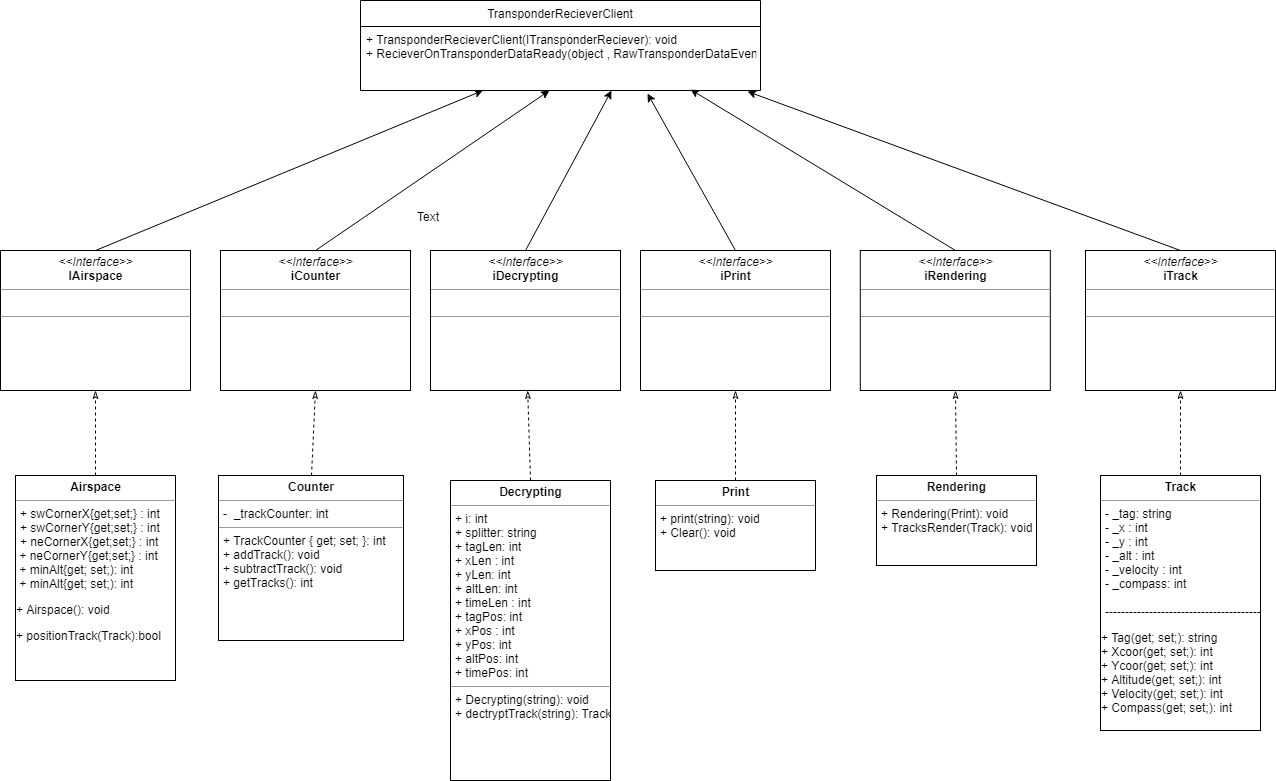

The diagram above was exported from draw.io. Its source (the exported page's mxGraphModel, read from the mxfile embedded in the PNG):
<mxGraphModel dx="1010" dy="528" grid="1" gridSize="10" guides="1" tooltips="1" connect="1" arrows="1" fold="1" page="1" pageScale="1" pageWidth="850" pageHeight="1100" math="0" shadow="0">
  <root>
    <mxCell id="0" />
    <mxCell id="1" parent="0" />
    <mxCell id="JwI_kdSAs8_P4GWG69CR-1" value="TransponderRecieverClient" style="swimlane;fontStyle=0;childLayout=stackLayout;horizontal=1;startSize=26;fillColor=none;horizontalStack=0;resizeParent=1;resizeParentMax=0;resizeLast=0;collapsible=1;marginBottom=0;" vertex="1" parent="1">
      <mxGeometry x="360" y="100" width="400" height="90" as="geometry" />
    </mxCell>
    <mxCell id="JwI_kdSAs8_P4GWG69CR-2" value="+ TransponderRecieverClient(ITransponderReciever): void&#10;+ RecieverOnTransponderDataReady(object , RawTransponderDataEventArgs) : void &#10;" style="text;strokeColor=none;fillColor=none;align=left;verticalAlign=top;spacingLeft=4;spacingRight=4;overflow=hidden;rotatable=0;points=[[0,0.5],[1,0.5]];portConstraint=eastwest;" vertex="1" parent="JwI_kdSAs8_P4GWG69CR-1">
      <mxGeometry y="26" width="400" height="64" as="geometry" />
    </mxCell>
    <mxCell id="JwI_kdSAs8_P4GWG69CR-68" style="edgeStyle=none;rounded=0;orthogonalLoop=1;jettySize=auto;html=1;exitX=0.5;exitY=0;exitDx=0;exitDy=0;endArrow=classic;endFill=1;" edge="1" parent="1" source="JwI_kdSAs8_P4GWG69CR-46" target="JwI_kdSAs8_P4GWG69CR-2">
      <mxGeometry relative="1" as="geometry" />
    </mxCell>
    <mxCell id="JwI_kdSAs8_P4GWG69CR-46" value="&lt;p style=&quot;margin: 0px ; margin-top: 4px ; text-align: center&quot;&gt;&lt;i&gt;&amp;lt;&amp;lt;Interface&amp;gt;&amp;gt;&lt;/i&gt;&lt;br&gt;&lt;b&gt;IAirspace&lt;/b&gt;&lt;/p&gt;&lt;hr size=&quot;1&quot;&gt;&lt;p style=&quot;margin: 0px ; margin-left: 4px&quot;&gt;&lt;br&gt;&lt;/p&gt;&lt;hr size=&quot;1&quot;&gt;&lt;p style=&quot;margin: 0px ; margin-left: 4px&quot;&gt;&lt;br&gt;&lt;/p&gt;" style="verticalAlign=top;align=left;overflow=fill;fontSize=12;fontFamily=Helvetica;html=1;" vertex="1" parent="1">
      <mxGeometry y="350" width="190" height="140" as="geometry" />
    </mxCell>
    <mxCell id="JwI_kdSAs8_P4GWG69CR-67" style="edgeStyle=none;rounded=0;orthogonalLoop=1;jettySize=auto;html=1;exitX=0.5;exitY=0;exitDx=0;exitDy=0;entryX=0.473;entryY=0.994;entryDx=0;entryDy=0;entryPerimeter=0;endArrow=classic;endFill=1;" edge="1" parent="1" source="JwI_kdSAs8_P4GWG69CR-47" target="JwI_kdSAs8_P4GWG69CR-2">
      <mxGeometry relative="1" as="geometry" />
    </mxCell>
    <mxCell id="JwI_kdSAs8_P4GWG69CR-47" value="&lt;p style=&quot;margin: 0px ; margin-top: 4px ; text-align: center&quot;&gt;&lt;i&gt;&amp;lt;&amp;lt;Interface&amp;gt;&amp;gt;&lt;/i&gt;&lt;br&gt;&lt;b&gt;iCounter&lt;/b&gt;&lt;/p&gt;&lt;hr size=&quot;1&quot;&gt;&lt;p style=&quot;margin: 0px ; margin-left: 4px&quot;&gt;&lt;br&gt;&lt;/p&gt;&lt;hr size=&quot;1&quot;&gt;&lt;p style=&quot;margin: 0px ; margin-left: 4px&quot;&gt;&lt;br&gt;&lt;/p&gt;" style="verticalAlign=top;align=left;overflow=fill;fontSize=12;fontFamily=Helvetica;html=1;" vertex="1" parent="1">
      <mxGeometry x="220" y="350" width="190" height="140" as="geometry" />
    </mxCell>
    <mxCell id="JwI_kdSAs8_P4GWG69CR-69" style="edgeStyle=none;rounded=0;orthogonalLoop=1;jettySize=auto;html=1;exitX=0.5;exitY=0;exitDx=0;exitDy=0;entryX=0.628;entryY=1.006;entryDx=0;entryDy=0;entryPerimeter=0;endArrow=classic;endFill=1;" edge="1" parent="1" source="JwI_kdSAs8_P4GWG69CR-48" target="JwI_kdSAs8_P4GWG69CR-2">
      <mxGeometry relative="1" as="geometry" />
    </mxCell>
    <mxCell id="JwI_kdSAs8_P4GWG69CR-48" value="&lt;p style=&quot;margin: 0px ; margin-top: 4px ; text-align: center&quot;&gt;&lt;i&gt;&amp;lt;&amp;lt;Interface&amp;gt;&amp;gt;&lt;/i&gt;&lt;br&gt;&lt;b&gt;iDecrypting&lt;/b&gt;&lt;/p&gt;&lt;hr size=&quot;1&quot;&gt;&lt;p style=&quot;margin: 0px ; margin-left: 4px&quot;&gt;&lt;br&gt;&lt;/p&gt;&lt;hr size=&quot;1&quot;&gt;&lt;p style=&quot;margin: 0px ; margin-left: 4px&quot;&gt;&lt;br&gt;&lt;/p&gt;" style="verticalAlign=top;align=left;overflow=fill;fontSize=12;fontFamily=Helvetica;html=1;" vertex="1" parent="1">
      <mxGeometry x="430" y="350" width="190" height="140" as="geometry" />
    </mxCell>
    <mxCell id="JwI_kdSAs8_P4GWG69CR-70" style="edgeStyle=none;rounded=0;orthogonalLoop=1;jettySize=auto;html=1;exitX=0.5;exitY=0;exitDx=0;exitDy=0;entryX=0.717;entryY=1.053;entryDx=0;entryDy=0;entryPerimeter=0;endArrow=classic;endFill=1;" edge="1" parent="1" source="JwI_kdSAs8_P4GWG69CR-49" target="JwI_kdSAs8_P4GWG69CR-2">
      <mxGeometry relative="1" as="geometry" />
    </mxCell>
    <mxCell id="JwI_kdSAs8_P4GWG69CR-49" value="&lt;p style=&quot;margin: 0px ; margin-top: 4px ; text-align: center&quot;&gt;&lt;i&gt;&amp;lt;&amp;lt;Interface&amp;gt;&amp;gt;&lt;/i&gt;&lt;br&gt;&lt;b&gt;iPrint&lt;/b&gt;&lt;/p&gt;&lt;hr size=&quot;1&quot;&gt;&lt;p style=&quot;margin: 0px ; margin-left: 4px&quot;&gt;&lt;br&gt;&lt;/p&gt;&lt;hr size=&quot;1&quot;&gt;&lt;p style=&quot;margin: 0px ; margin-left: 4px&quot;&gt;&lt;br&gt;&lt;/p&gt;" style="verticalAlign=top;align=left;overflow=fill;fontSize=12;fontFamily=Helvetica;html=1;" vertex="1" parent="1">
      <mxGeometry x="640" y="350" width="190" height="140" as="geometry" />
    </mxCell>
    <mxCell id="JwI_kdSAs8_P4GWG69CR-71" style="edgeStyle=none;rounded=0;orthogonalLoop=1;jettySize=auto;html=1;exitX=0.5;exitY=0;exitDx=0;exitDy=0;entryX=0.825;entryY=0.991;entryDx=0;entryDy=0;entryPerimeter=0;endArrow=classic;endFill=1;" edge="1" parent="1" source="JwI_kdSAs8_P4GWG69CR-50" target="JwI_kdSAs8_P4GWG69CR-2">
      <mxGeometry relative="1" as="geometry" />
    </mxCell>
    <mxCell id="JwI_kdSAs8_P4GWG69CR-50" value="&lt;p style=&quot;margin: 0px ; margin-top: 4px ; text-align: center&quot;&gt;&lt;i&gt;&amp;lt;&amp;lt;Interface&amp;gt;&amp;gt;&lt;/i&gt;&lt;br&gt;&lt;b&gt;iRendering&lt;/b&gt;&lt;/p&gt;&lt;hr size=&quot;1&quot;&gt;&lt;p style=&quot;margin: 0px ; margin-left: 4px&quot;&gt;&lt;br&gt;&lt;/p&gt;&lt;hr size=&quot;1&quot;&gt;&lt;p style=&quot;margin: 0px ; margin-left: 4px&quot;&gt;&lt;br&gt;&lt;/p&gt;" style="verticalAlign=top;align=left;overflow=fill;fontSize=12;fontFamily=Helvetica;html=1;" vertex="1" parent="1">
      <mxGeometry x="859.7999877929688" y="350" width="190" height="140" as="geometry" />
    </mxCell>
    <mxCell id="JwI_kdSAs8_P4GWG69CR-72" style="edgeStyle=none;rounded=0;orthogonalLoop=1;jettySize=auto;html=1;exitX=0.5;exitY=0;exitDx=0;exitDy=0;entryX=0.967;entryY=1.016;entryDx=0;entryDy=0;entryPerimeter=0;endArrow=classic;endFill=1;" edge="1" parent="1" source="JwI_kdSAs8_P4GWG69CR-51" target="JwI_kdSAs8_P4GWG69CR-2">
      <mxGeometry relative="1" as="geometry" />
    </mxCell>
    <mxCell id="JwI_kdSAs8_P4GWG69CR-51" value="&lt;p style=&quot;margin: 0px ; margin-top: 4px ; text-align: center&quot;&gt;&lt;i&gt;&amp;lt;&amp;lt;Interface&amp;gt;&amp;gt;&lt;/i&gt;&lt;br&gt;&lt;b&gt;iTrack&lt;/b&gt;&lt;/p&gt;&lt;hr size=&quot;1&quot;&gt;&lt;p style=&quot;margin: 0px ; margin-left: 4px&quot;&gt;&lt;br&gt;&lt;/p&gt;&lt;hr size=&quot;1&quot;&gt;&lt;p style=&quot;margin: 0px ; margin-left: 4px&quot;&gt;&lt;br&gt;&lt;/p&gt;" style="verticalAlign=top;align=left;overflow=fill;fontSize=12;fontFamily=Helvetica;html=1;" vertex="1" parent="1">
      <mxGeometry x="1085" y="350" width="190" height="140" as="geometry" />
    </mxCell>
    <mxCell id="JwI_kdSAs8_P4GWG69CR-59" style="edgeStyle=none;rounded=0;orthogonalLoop=1;jettySize=auto;html=1;exitX=0.5;exitY=0;exitDx=0;exitDy=0;entryX=0.5;entryY=1;entryDx=0;entryDy=0;dashed=1;endArrow=classicThin;endFill=0;" edge="1" parent="1" source="JwI_kdSAs8_P4GWG69CR-52" target="JwI_kdSAs8_P4GWG69CR-46">
      <mxGeometry relative="1" as="geometry" />
    </mxCell>
    <mxCell id="JwI_kdSAs8_P4GWG69CR-52" value="&lt;p style=&quot;margin: 0px ; margin-top: 4px ; text-align: center&quot;&gt;&lt;b&gt;Airspace&lt;/b&gt;&lt;/p&gt;&lt;hr size=&quot;1&quot;&gt;&lt;p style=&quot;margin: 0px ; margin-left: 4px&quot;&gt;+ swCornerX{get;set;} : int&lt;br&gt;&lt;/p&gt;&lt;p style=&quot;margin: 0px ; margin-left: 4px&quot;&gt;+ swCornerY{get;set;} : int&lt;br&gt;&lt;/p&gt;&lt;p style=&quot;margin: 0px ; margin-left: 4px&quot;&gt;+ neCornerX{get;set;} : int&amp;nbsp;&lt;br&gt;&lt;/p&gt;&amp;nbsp;+ neCornerY{get;set;} : int&lt;br&gt;&amp;nbsp;+ minAlt{get; set;): int&lt;br&gt;&amp;nbsp;+ minAlt{get; set;): int&lt;br&gt;&lt;p&gt;+ Airspace(): void&lt;/p&gt;&lt;p&gt;+ positionTrack(Track):bool&lt;/p&gt;" style="verticalAlign=top;align=left;overflow=fill;fontSize=12;fontFamily=Helvetica;html=1;" vertex="1" parent="1">
      <mxGeometry x="15" y="575" width="160" height="205" as="geometry" />
    </mxCell>
    <mxCell id="JwI_kdSAs8_P4GWG69CR-64" style="edgeStyle=none;rounded=0;orthogonalLoop=1;jettySize=auto;html=1;exitX=0.5;exitY=0;exitDx=0;exitDy=0;entryX=0.5;entryY=1;entryDx=0;entryDy=0;dashed=1;endArrow=classicThin;endFill=0;" edge="1" parent="1" source="JwI_kdSAs8_P4GWG69CR-53" target="JwI_kdSAs8_P4GWG69CR-51">
      <mxGeometry relative="1" as="geometry" />
    </mxCell>
    <mxCell id="JwI_kdSAs8_P4GWG69CR-53" value="&lt;p style=&quot;margin: 0px ; margin-top: 4px ; text-align: center&quot;&gt;&lt;b&gt;Track&lt;/b&gt;&lt;/p&gt;&lt;hr size=&quot;1&quot;&gt;&lt;p style=&quot;margin: 0px ; margin-left: 4px&quot;&gt;- _tag: string&lt;/p&gt;&lt;p style=&quot;margin: 0px ; margin-left: 4px&quot;&gt;- _x : int&lt;/p&gt;&lt;p style=&quot;margin: 0px ; margin-left: 4px&quot;&gt;- _y : int&lt;/p&gt;&lt;p style=&quot;margin: 0px ; margin-left: 4px&quot;&gt;- _alt : int&lt;/p&gt;&lt;p style=&quot;margin: 0px ; margin-left: 4px&quot;&gt;- _velocity : int&lt;/p&gt;&lt;p style=&quot;margin: 0px ; margin-left: 4px&quot;&gt;- _compass: int&lt;/p&gt;&lt;p style=&quot;margin: 0px ; margin-left: 4px&quot;&gt;&lt;br&gt;&lt;/p&gt;&lt;p style=&quot;margin: 0px ; margin-left: 4px&quot;&gt;---------------------------------------&lt;/p&gt;&lt;p&gt;+ Tag(get; set;): string&lt;br&gt;+ Xcoor(get; set;): int&lt;br&gt;+ Ycoor(get; set;): int&lt;br&gt;+ Altitude(get; set;): int&lt;br&gt;+ Velocity(get; set;): int&lt;br&gt;+ Compass(get; set;): int&lt;br&gt;&lt;/p&gt;" style="verticalAlign=top;align=left;overflow=fill;fontSize=12;fontFamily=Helvetica;html=1;" vertex="1" parent="1">
      <mxGeometry x="1100" y="575" width="160" height="255" as="geometry" />
    </mxCell>
    <mxCell id="JwI_kdSAs8_P4GWG69CR-63" style="edgeStyle=none;rounded=0;orthogonalLoop=1;jettySize=auto;html=1;exitX=0.5;exitY=0;exitDx=0;exitDy=0;entryX=0.5;entryY=1;entryDx=0;entryDy=0;dashed=1;endArrow=classicThin;endFill=0;" edge="1" parent="1" source="JwI_kdSAs8_P4GWG69CR-55" target="JwI_kdSAs8_P4GWG69CR-50">
      <mxGeometry relative="1" as="geometry" />
    </mxCell>
    <mxCell id="JwI_kdSAs8_P4GWG69CR-55" value="&lt;p style=&quot;margin: 0px ; margin-top: 4px ; text-align: center&quot;&gt;&lt;b&gt;Rendering&lt;/b&gt;&lt;/p&gt;&lt;hr size=&quot;1&quot;&gt;&lt;p style=&quot;margin: 0px ; margin-left: 4px&quot;&gt;&lt;/p&gt;&lt;p style=&quot;margin: 0px ; margin-left: 4px&quot;&gt;+ Rendering(Print): void&lt;/p&gt;&lt;p style=&quot;margin: 0px ; margin-left: 4px&quot;&gt;+ TracksRender(Track): void&lt;/p&gt;" style="verticalAlign=top;align=left;overflow=fill;fontSize=12;fontFamily=Helvetica;html=1;" vertex="1" parent="1">
      <mxGeometry x="876" y="575" width="160" height="90" as="geometry" />
    </mxCell>
    <mxCell id="JwI_kdSAs8_P4GWG69CR-62" style="edgeStyle=none;rounded=0;orthogonalLoop=1;jettySize=auto;html=1;exitX=0.5;exitY=0;exitDx=0;exitDy=0;entryX=0.5;entryY=1;entryDx=0;entryDy=0;dashed=1;endArrow=classicThin;endFill=0;" edge="1" parent="1" source="JwI_kdSAs8_P4GWG69CR-56" target="JwI_kdSAs8_P4GWG69CR-49">
      <mxGeometry relative="1" as="geometry" />
    </mxCell>
    <mxCell id="JwI_kdSAs8_P4GWG69CR-56" value="&lt;p style=&quot;margin: 0px ; margin-top: 4px ; text-align: center&quot;&gt;&lt;b&gt;Print&lt;/b&gt;&lt;/p&gt;&lt;hr size=&quot;1&quot;&gt;&lt;p style=&quot;margin: 0px ; margin-left: 4px&quot;&gt;+ print(string): void&lt;/p&gt;&lt;p style=&quot;margin: 0px ; margin-left: 4px&quot;&gt;+ Clear(): void&lt;/p&gt;" style="verticalAlign=top;align=left;overflow=fill;fontSize=12;fontFamily=Helvetica;html=1;" vertex="1" parent="1">
      <mxGeometry x="655" y="580" width="160" height="90" as="geometry" />
    </mxCell>
    <mxCell id="JwI_kdSAs8_P4GWG69CR-61" style="edgeStyle=none;rounded=0;orthogonalLoop=1;jettySize=auto;html=1;exitX=0.5;exitY=0;exitDx=0;exitDy=0;dashed=1;endArrow=classicThin;endFill=0;" edge="1" parent="1" source="JwI_kdSAs8_P4GWG69CR-57" target="JwI_kdSAs8_P4GWG69CR-48">
      <mxGeometry relative="1" as="geometry" />
    </mxCell>
    <mxCell id="JwI_kdSAs8_P4GWG69CR-57" value="&lt;p style=&quot;margin: 0px ; margin-top: 4px ; text-align: center&quot;&gt;&lt;b&gt;Decrypting&lt;/b&gt;&lt;/p&gt;&lt;hr size=&quot;1&quot;&gt;&lt;p style=&quot;margin: 0px ; margin-left: 4px&quot;&gt;+ i: int&lt;/p&gt;&lt;p style=&quot;margin: 0px ; margin-left: 4px&quot;&gt;+ splitter: string&lt;/p&gt;&lt;p style=&quot;margin: 0px ; margin-left: 4px&quot;&gt;+ tagLen: int&lt;/p&gt;&lt;p style=&quot;margin: 0px ; margin-left: 4px&quot;&gt;+ xLen : int&lt;/p&gt;&lt;p style=&quot;margin: 0px ; margin-left: 4px&quot;&gt;+ yLen: int&lt;/p&gt;&lt;p style=&quot;margin: 0px ; margin-left: 4px&quot;&gt;+ altLen: int&lt;/p&gt;&lt;p style=&quot;margin: 0px ; margin-left: 4px&quot;&gt;+ timeLen : int&lt;/p&gt;&lt;p style=&quot;margin: 0px ; margin-left: 4px&quot;&gt;+ tagPos: int&lt;/p&gt;&lt;p style=&quot;margin: 0px ; margin-left: 4px&quot;&gt;+ xPos : int&lt;/p&gt;&lt;p style=&quot;margin: 0px ; margin-left: 4px&quot;&gt;+ yPos: int&lt;/p&gt;&lt;p style=&quot;margin: 0px ; margin-left: 4px&quot;&gt;+ altPos: int&lt;/p&gt;&lt;p style=&quot;margin: 0px ; margin-left: 4px&quot;&gt;+ timePos: int&lt;/p&gt;&lt;hr size=&quot;1&quot;&gt;&lt;p style=&quot;margin: 0px ; margin-left: 4px&quot;&gt;+ Decrypting(string): void&lt;/p&gt;&lt;p style=&quot;margin: 0px ; margin-left: 4px&quot;&gt;+ dectryptTrack(string): Track&lt;/p&gt;" style="verticalAlign=top;align=left;overflow=fill;fontSize=12;fontFamily=Helvetica;html=1;" vertex="1" parent="1">
      <mxGeometry x="450" y="580" width="160" height="300" as="geometry" />
    </mxCell>
    <mxCell id="JwI_kdSAs8_P4GWG69CR-60" style="edgeStyle=none;rounded=0;orthogonalLoop=1;jettySize=auto;html=1;exitX=0.5;exitY=0;exitDx=0;exitDy=0;entryX=0.5;entryY=1;entryDx=0;entryDy=0;dashed=1;endArrow=classicThin;endFill=0;" edge="1" parent="1" source="JwI_kdSAs8_P4GWG69CR-58" target="JwI_kdSAs8_P4GWG69CR-47">
      <mxGeometry relative="1" as="geometry" />
    </mxCell>
    <mxCell id="JwI_kdSAs8_P4GWG69CR-58" value="&lt;p style=&quot;margin: 0px ; margin-top: 4px ; text-align: center&quot;&gt;&lt;b&gt;Counter&lt;/b&gt;&lt;/p&gt;&lt;hr size=&quot;1&quot;&gt;&lt;p style=&quot;margin: 0px ; margin-left: 4px&quot;&gt;-&amp;nbsp; _trackCounter: int&lt;/p&gt;&lt;hr size=&quot;1&quot;&gt;&lt;p style=&quot;margin: 0px ; margin-left: 4px&quot;&gt;+ TrackCounter { get; set; }: int&lt;/p&gt;&lt;p style=&quot;margin: 0px ; margin-left: 4px&quot;&gt;+ addTrack(): void&lt;/p&gt;&lt;p style=&quot;margin: 0px ; margin-left: 4px&quot;&gt;+ subtractTrack(): void&lt;/p&gt;&lt;p style=&quot;margin: 0px ; margin-left: 4px&quot;&gt;+ getTracks(): int&lt;/p&gt;&lt;p style=&quot;margin: 0px ; margin-left: 4px&quot;&gt;&lt;br&gt;&lt;/p&gt;" style="verticalAlign=top;align=left;overflow=fill;fontSize=12;fontFamily=Helvetica;html=1;" vertex="1" parent="1">
      <mxGeometry x="218" y="575" width="185" height="165" as="geometry" />
    </mxCell>
    <mxCell id="JwI_kdSAs8_P4GWG69CR-66" value="Text" style="text;html=1;resizable=0;points=[];autosize=1;align=left;verticalAlign=top;spacingTop=-4;" vertex="1" parent="1">
      <mxGeometry x="415" y="307" width="40" height="20" as="geometry" />
    </mxCell>
  </root>
</mxGraphModel>